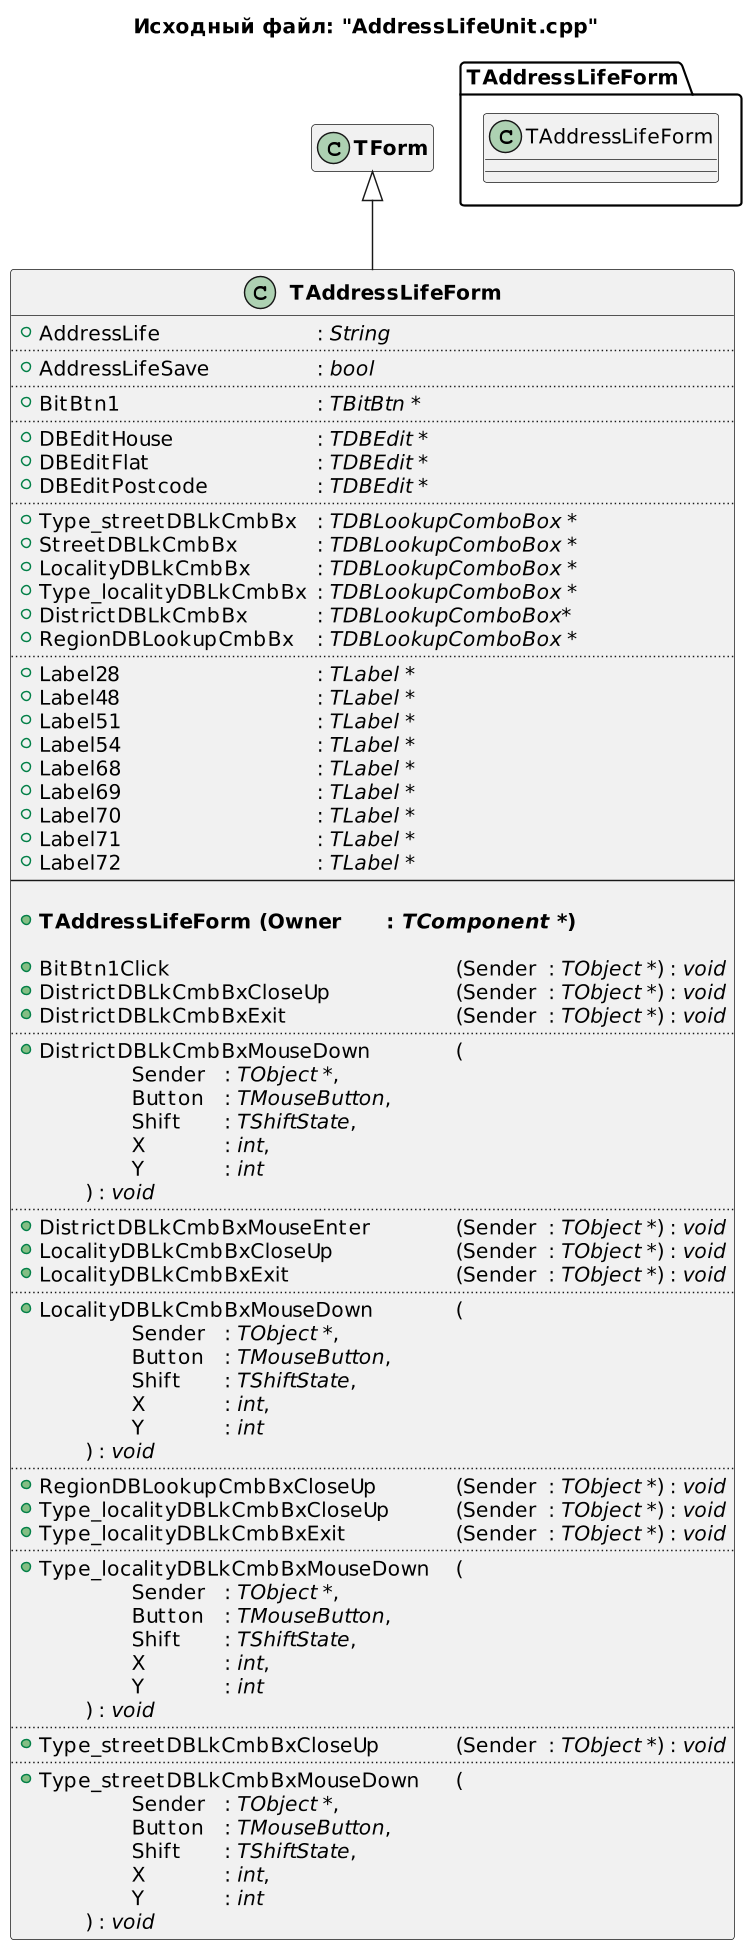

The diagram above was rendered by PlantUML. Its source (embedded in the PNG):
@startuml
title Исходный файл: "AddressLifeUnit.cpp"

scale 750 width

"<b>TAddressLifeForm</b>" -up-|> "<b>TForm</b>"

hide "<b>TForm</b>" members

class "<b>TAddressLifeForm</b>"
{
    + AddressLife \t\t\t\t: <i>String</i>
    ..
    + AddressLifeSave \t\t\t: <i>bool</i>
    ..
    + BitBtn1 \t\t\t\t\t: <i>TBitBtn *</i>
    ..
    + DBEditHouse \t\t\t: <i>TDBEdit *</i>
    + DBEditFlat \t\t\t\t: <i>TDBEdit *</i>
    + DBEditPostcode \t\t\t: <i>TDBEdit *</i>
    ..
    + Type_streetDBLkCmbBx \t: <i>TDBLookupComboBox *</i>
    + StreetDBLkCmbBx \t\t: <i>TDBLookupComboBox *</i>
    + LocalityDBLkCmbBx \t\t: <i>TDBLookupComboBox *</i>
    + Type_localityDBLkCmbBx \t: <i>TDBLookupComboBox *</i>
    + DistrictDBLkCmbBx \t\t: <i>TDBLookupComboBox*</i>
    + RegionDBLookupCmbBx \t: <i>TDBLookupComboBox *</i>
    ..
    + Label28 \t\t\t\t\t: <i>TLabel *</i>
    + Label48 \t\t\t\t\t: <i>TLabel *</i>
    + Label51 \t\t\t\t\t: <i>TLabel *</i>
    + Label54 \t\t\t\t\t: <i>TLabel *</i>
    + Label68 \t\t\t\t\t: <i>TLabel *</i>
    + Label69 \t\t\t\t\t: <i>TLabel *</i>
    + Label70 \t\t\t\t\t: <i>TLabel *</i>
    + Label71 \t\t\t\t\t: <i>TLabel *</i>
    + Label72 \t\t\t\t\t: <i>TLabel *</i>
    --
    
    + <b>TAddressLifeForm (Owner \t: <i>TComponent *</i>)</b>

    + BitBtn1Click \t\t\t\t\t\t\t(Sender \t: <i>TObject *</i>) : <i>void</i>
    + DistrictDBLkCmbBxCloseUp \t\t\t(Sender \t: <i>TObject *</i>) : <i>void</i>
    + DistrictDBLkCmbBxExit \t\t\t\t(Sender \t: <i>TObject *</i>) : <i>void</i>
    ..
    + DistrictDBLkCmbBxMouseDown \t\t(
            \t\tSender \t: <i>TObject *</i>,
            \t\tButton \t: <i>TMouseButton</i>,
            \t\tShift \t: <i>TShiftState</i>,
            \t\tX \t\t: <i>int</i>,
            \t\tY \t\t: <i>int</i>
        \t) : <i>void</i>
    ..
    + DistrictDBLkCmbBxMouseEnter \t\t(Sender \t: <i>TObject *</i>) : <i>void</i>
    + LocalityDBLkCmbBxCloseUp \t\t\t(Sender \t: <i>TObject *</i>) : <i>void</i>
    + LocalityDBLkCmbBxExit \t\t\t\t(Sender \t: <i>TObject *</i>) : <i>void</i>
    ..
    + LocalityDBLkCmbBxMouseDown \t\t(
            \t\tSender \t: <i>TObject *</i>,
            \t\tButton \t: <i>TMouseButton</i>,
            \t\tShift \t: <i>TShiftState</i>,
            \t\tX \t\t: <i>int</i>,
            \t\tY \t\t: <i>int</i>
        \t) : <i>void</i>
    ..
    + RegionDBLookupCmbBxCloseUp \t\t(Sender \t: <i>TObject *</i>) : <i>void</i>
    + Type_localityDBLkCmbBxCloseUp \t\t(Sender \t: <i>TObject *</i>) : <i>void</i>
    + Type_localityDBLkCmbBxExit \t\t\t(Sender \t: <i>TObject *</i>) : <i>void</i>
    ..
    + Type_localityDBLkCmbBxMouseDown \t(
            \t\tSender \t: <i>TObject *</i>,
            \t\tButton \t: <i>TMouseButton</i>,
            \t\tShift \t: <i>TShiftState</i>,
            \t\tX \t\t: <i>int</i>,
            \t\tY \t\t: <i>int</i>
        \t) : <i>void</i>
    ..
    + Type_streetDBLkCmbBxCloseUp \t\t(Sender \t: <i>TObject *</i>) : <i>void</i>
    ..
    + Type_streetDBLkCmbBxMouseDown \t(
            \t\tSender \t: <i>TObject *</i>,
            \t\tButton \t: <i>TMouseButton</i>,
            \t\tShift \t: <i>TShiftState</i>,
            \t\tX \t\t: <i>int</i>,
            \t\tY \t\t: <i>int</i>
        \t) : <i>void</i>
}


package TAddressLifeForm <<Folder>>
{
    class TAddressLifeForm
    hide  members
}
@enduml